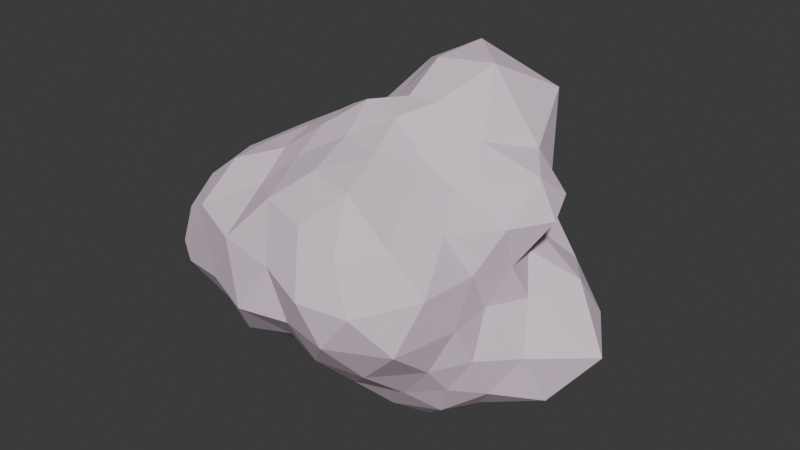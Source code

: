 # Source: Flesh.blend  (saved by Blender 4.2.66; exported with 4.5.12 LTS)
import bpy
from mathutils import Matrix  # noqa: F401  (used for matrix-valued properties, if any)

bpy.ops.wm.read_factory_settings(use_empty=True)
scene = bpy.context.scene
scene.name = 'Scene'

# ---- collections
col_collection = bpy.data.collections.new('Collection'); scene.collection.children.link(col_collection)

# ---- materials (node trees are filled in below, after node groups)
mat_material = bpy.data.materials.new('Material')
mat_material.alpha_threshold = 0.0
mat_material.use_transparent_shadow = False
mat_material.roughness = 0.5
mat_material.line_color = (0.0, 0.0, 0.0, 1.0)

# ---- material node trees
mat_material.use_nodes = True; mat_material.node_tree.nodes.clear()
_N = mat_material.node_tree.nodes; _L = mat_material.node_tree.links
n0 = _N.new('ShaderNodeOutputMaterial'); n0.name = 'Material Output'; n0.location = (468, 346)
n1 = _N.new('ShaderNodeBsdfPrincipled'); n1.name = 'Principled BSDF'; n1.location = (194, 355)
n1.width = 196
n1.inputs[0].default_value = (0.8003, 0.6532, 0.7619, 1.0)
n1.inputs[2].default_value = 1.0
n1.inputs[3].default_value = 1.45
_L.new(n1.outputs[0], n0.inputs[0])
n0.is_active_output = True

# ---- world
world_world = bpy.data.worlds.new('World'); scene.world = world_world
world_world.use_nodes = True; world_world.node_tree.nodes.clear()
_N = world_world.node_tree.nodes; _L = world_world.node_tree.links
n0 = _N.new('ShaderNodeOutputWorld'); n0.name = 'World Output'; n0.location = (300, 300)
n1 = _N.new('ShaderNodeBackground'); n1.name = 'Background'; n1.location = (10, 300)
n1.inputs[0].default_value = (0.05088, 0.05088, 0.05088, 1.0)
_L.new(n1.outputs[0], n0.inputs[0])
n0.is_active_output = True
world_world.color = (0.05088, 0.05088, 0.05088)
world_world.sun_shadow_jitter_overblur = 0.0

# ---- meshes
me_icosphere = bpy.data.meshes.new('Icosphere')
me_icosphere.from_pydata([(0.005613, 0.01065, -1.033), (0.8889, -0.6278, -0.5677), (-0.2863, -0.8742, -0.4674), (-1.1, -0.02354, -0.6055), (-0.3572, 0.9863, -0.4997), (0.9992, 0.6451, -0.5551), (0.4014, -1.235, 0.5769), (-1.033, -0.7455, 0.7136), (-0.8742, 0.6363, 0.5954), (0.3814, 1.24, 0.7477), (1.269, 0.04329, 0.6221), (0.02563, -0.009581, 1.244), (-0.2353, -0.7196, -0.6615), (-0.161, -0.5045, -0.8598), (-0.077, -0.2406, -0.9715), (0.2299, -0.1671, -1.024), (0.5484, -0.3967, -1.057), (0.7696, -0.536, -0.8489), (0.6376, -0.7996, -0.6105), (0.3061, -0.9496, -0.5831), (-0.02727, -0.896, -0.5125), (1.265, 0.4515, -0.7939), (1.302, 0.02307, -0.8297), (1.05, -0.3559, -0.6754), (0.2361, 0.2127, -1.151), (0.4476, 0.3482, -0.9632), (0.6599, 0.4569, -0.6914), (-0.8911, -0.02606, -0.7988), (-0.5669, -0.01097, -0.9132), (-0.2515, 0.000197, -0.9688), (-0.5619, -0.8022, -0.6024), (-0.8323, -0.6124, -0.6709), (-0.976, -0.3246, -0.6389), (-0.2407, 0.7693, -0.7209), (-0.2074, 0.606, -1.039), (-0.07479, 0.3246, -1.152), (-0.9454, 0.29, -0.6091), (-0.798, 0.5676, -0.651), (-0.5972, 0.8604, -0.5572), (-0.01123, 0.9771, -0.552), (0.3419, 1.027, -0.6083), (0.5853, 0.7784, -0.5381), (1.069, -0.1522, 0.289), (0.9697, -0.3175, -0.003083), (1.033, -0.5328, -0.3176), (1.371, 0.6066, -0.3132), (1.302, 0.3917, 0.02837), (0.9966, 0.1516, 0.2722), (0.265, -1.462, 0.2895), (0.04105, -1.327, -0.01396), (-0.1505, -1.107, -0.2874), (0.8753, -0.8332, -0.3171), (0.8852, -1.205, -0.01187), (0.6843, -1.419, 0.2984), (-1.349, -0.7142, 0.4834), (-1.463, -0.1994, -0.4982), (-0.5718, -1.132, -0.3922), (-0.8738, -1.167, -0.05721), (-1.072, -1.069, 0.4353), (-1.012, 1.154, 0.3304), (-0.9367, 1.382, -0.06073), (-0.687, 1.283, -0.371), (-1.076, 0.1583, -0.2914), (-1.095, 0.3742, 0.008917), (-1.077, 0.5903, 0.3401), (0.5376, 1.06, 0.3635), (0.7007, 0.9993, -0.02253), (0.8511, 0.8402, -0.2978), (-0.2351, 1.177, -0.3168), (-0.02835, 1.31, 0.003926), (0.1588, 1.313, 0.3686), (1.083, -0.2624, 0.6177), (0.8034, -0.5868, 0.6105), (0.6562, -0.9973, 0.6211), (0.06129, -1.206, 0.6842), (-0.331, -1.093, 0.7256), (-0.6546, -0.8432, 0.6537), (-1.049, -0.3767, 0.7334), (-1.069, 0.001829, 0.7448), (-1.017, 0.374, 0.7022), (-0.6465, 0.8211, 0.597), (-0.3235, 1.003, 0.6693), (-0.03072, 1.158, 0.7584), (0.6312, 0.9996, 0.7665), (0.8484, 0.6426, 0.6705), (1.166, 0.3298, 0.6967), (0.1097, -0.2519, 1.176), (0.2062, -0.5981, 1.028), (0.3092, -0.9924, 0.9249), (1.116, 0.067, 0.8907), (0.6409, 0.03941, 1.043), (0.2742, -0.001721, 1.261), (-0.2264, -0.1698, 1.205), (-0.4939, -0.3558, 1.005), (-0.723, -0.5284, 0.8128), (-0.2487, 0.1636, 1.097), (-0.5008, 0.371, 0.9987), (-0.7351, 0.5414, 0.8051), (0.03591, 0.3121, 1.452), (0.07185, 0.7892, 1.482), (0.2709, 1.211, 1.156), (0.4989, 0.3633, 1.492), (0.8978, 0.3683, 0.956), (0.6986, 0.9101, 1.209), (-0.2543, 0.6007, 1.314), (-0.1944, 1.011, 1.158), (-0.4359, 0.6997, 0.8773), (-0.5194, 0.005451, 1.051), (-0.812, 0.2038, 0.8809), (-0.8004, -0.1823, 0.8715), (-0.1621, -0.4735, 1.041), (-0.4274, -0.7052, 0.8777), (-0.05601, -0.9192, 0.9514), (0.37, -0.2755, 0.9489), (0.494, -0.5937, 0.8284), (0.6965, -0.274, 0.7803), (0.8833, 0.4377, 0.2899), (1.075, 0.7012, 0.0001985), (0.7505, 0.7824, 0.3586), (-0.2298, 1.26, 0.4054), (-0.5806, 1.483, -0.07252), (-0.7633, 1.375, 0.3537), (-1.288, 0.2308, 0.4534), (-1.56, 0.09228, -0.03705), (-1.446, -0.2212, 0.5277), (-0.6322, -1.239, 0.3838), (-0.3936, -1.377, -0.04484), (-0.1461, -1.317, 0.3512), (0.9598, -0.9787, 0.3442), (0.9925, -0.6882, -0.008243), (0.9663, -0.4745, 0.3119), (0.3968, 1.222, -0.01112), (0.5656, 1.107, -0.3495), (0.1834, 1.189, -0.3361), (-1.131, 0.9586, -0.04572), (-0.9135, 1.02, -0.3646), (-1.001, 0.5787, -0.3341), (-1.345, -1.007, -0.1554), (-1.185, -0.6264, -0.4732), (-0.9434, -0.916, -0.4424), (0.4417, -1.425, -0.008171), (0.1836, -1.213, -0.3197), (0.5707, -1.147, -0.3274), (1.105, 0.01436, -0.02283), (1.215, -0.1706, -0.4015), (1.621, 0.2257, -0.4263), (0.3766, 0.6308, -0.7704), (0.164, 0.5368, -1.141), (0.06624, 0.7948, -0.8481), (-0.5716, 0.626, -0.9171), (-0.4535, 0.3462, -1.065), (-0.7991, 0.3589, -0.9271), (-0.7241, -0.3158, -0.825), (-0.3679, -0.2665, -0.902), (-0.4952, -0.57, -0.7897), (0.8971, 0.1799, -0.8905), (0.8853, -0.2042, -0.911), (0.5282, -0.01808, -1.013), (0.05781, -0.6999, -0.7449), (0.1712, -0.4713, -0.988), (0.4401, -0.6758, -0.8597), (-1.696, -0.6702, 0.08094), (-1.746, -0.5024, 0.07629), (-1.77, -0.3665, -0.1087), (-1.709, -0.4515, -0.3024), (-1.616, -0.6375, -0.2791), (-1.639, -0.8143, -0.1537)], [], [(0, 15, 14), (1, 17, 23), (0, 14, 29), (0, 29, 35), (0, 35, 24), (1, 23, 44), (2, 20, 50), (3, 32, 55), (4, 38, 61), (5, 41, 67), (1, 44, 51), (2, 50, 56), (3, 55, 62), (4, 61, 68), (5, 67, 45), (6, 73, 88), (7, 76, 94), (8, 79, 97), (9, 82, 100), (10, 85, 89), (91, 98, 11), (90, 101, 91), (89, 102, 90), (91, 101, 98), (101, 99, 98), (90, 102, 101), (102, 103, 101), (101, 103, 99), (103, 100, 99), (89, 85, 102), (85, 84, 102), (102, 84, 103), (84, 83, 103), (103, 83, 100), (83, 9, 100), (98, 95, 11), (99, 104, 98), (100, 105, 99), (98, 104, 95), (104, 96, 95), (99, 105, 104), (105, 106, 104), (104, 106, 96), (106, 97, 96), (100, 82, 105), (82, 81, 105), (105, 81, 106), (81, 80, 106), (106, 80, 97), (80, 8, 97), (95, 92, 11), (96, 107, 95), (97, 108, 96), (95, 107, 92), (107, 93, 92), (96, 108, 107), (108, 109, 107), (107, 109, 93), (109, 94, 93), (97, 79, 108), (79, 78, 108), (108, 78, 109), (78, 77, 109), (109, 77, 94), (77, 7, 94), (92, 86, 11), (93, 110, 92), (94, 111, 93), (92, 110, 86), (110, 87, 86), (93, 111, 110), (111, 112, 110), (110, 112, 87), (112, 88, 87), (94, 76, 111), (76, 75, 111), (111, 75, 112), (75, 74, 112), (112, 74, 88), (74, 6, 88), (86, 91, 11), (87, 113, 86), (88, 114, 87), (86, 113, 91), (113, 90, 91), (87, 114, 113), (114, 115, 113), (113, 115, 90), (115, 89, 90), (88, 73, 114), (73, 72, 114), (114, 72, 115), (72, 71, 115), (115, 71, 89), (71, 10, 89), (47, 85, 10), (46, 116, 47), (45, 117, 46), (47, 116, 85), (116, 84, 85), (46, 117, 116), (117, 118, 116), (116, 118, 84), (118, 83, 84), (45, 67, 117), (67, 66, 117), (117, 66, 118), (66, 65, 118), (118, 65, 83), (65, 9, 83), (70, 82, 9), (69, 119, 70), (68, 120, 69), (70, 119, 82), (119, 81, 82), (69, 120, 119), (120, 121, 119), (119, 121, 81), (121, 80, 81), (68, 61, 120), (61, 60, 120), (120, 60, 121), (60, 59, 121), (121, 59, 80), (59, 8, 80), (64, 79, 8), (63, 122, 64), (62, 123, 63), (64, 122, 79), (122, 78, 79), (63, 123, 122), (123, 124, 122), (122, 124, 78), (124, 77, 78), (62, 55, 123), (123, 163, 162, 124), (55, 138, 165, 164), (124, 54, 77), (54, 7, 77), (58, 76, 7), (57, 125, 58), (56, 126, 57), (58, 125, 76), (125, 75, 76), (57, 126, 125), (126, 127, 125), (125, 127, 75), (127, 74, 75), (56, 50, 126), (50, 49, 126), (126, 49, 127), (49, 48, 127), (127, 48, 74), (48, 6, 74), (53, 73, 6), (52, 128, 53), (51, 129, 52), (53, 128, 73), (128, 72, 73), (52, 129, 128), (129, 130, 128), (128, 130, 72), (130, 71, 72), (51, 44, 129), (44, 43, 129), (129, 43, 130), (43, 42, 130), (130, 42, 71), (42, 10, 71), (65, 70, 9), (66, 131, 65), (67, 132, 66), (65, 131, 70), (131, 69, 70), (66, 132, 131), (132, 133, 131), (131, 133, 69), (133, 68, 69), (67, 41, 132), (41, 40, 132), (132, 40, 133), (40, 39, 133), (133, 39, 68), (39, 4, 68), (59, 64, 8), (60, 134, 59), (61, 135, 60), (59, 134, 64), (134, 63, 64), (60, 135, 134), (135, 136, 134), (134, 136, 63), (136, 62, 63), (61, 38, 135), (38, 37, 135), (135, 37, 136), (37, 36, 136), (136, 36, 62), (36, 3, 62), (54, 58, 7), (166, 165, 138, 137), (55, 164, 163, 123), (54, 137, 58), (137, 57, 58), (162, 161, 54, 124), (138, 139, 137), (137, 139, 57), (139, 56, 57), (55, 32, 138), (32, 31, 138), (138, 31, 139), (31, 30, 139), (139, 30, 56), (30, 2, 56), (48, 53, 6), (49, 140, 48), (50, 141, 49), (48, 140, 53), (140, 52, 53), (49, 141, 140), (141, 142, 140), (140, 142, 52), (142, 51, 52), (50, 20, 141), (20, 19, 141), (141, 19, 142), (19, 18, 142), (142, 18, 51), (18, 1, 51), (42, 47, 10), (43, 143, 42), (44, 144, 43), (42, 143, 47), (143, 46, 47), (43, 144, 143), (144, 145, 143), (143, 145, 46), (145, 45, 46), (44, 23, 144), (23, 22, 144), (144, 22, 145), (22, 21, 145), (145, 21, 45), (21, 5, 45), (26, 41, 5), (25, 146, 26), (24, 147, 25), (26, 146, 41), (146, 40, 41), (25, 147, 146), (147, 148, 146), (146, 148, 40), (148, 39, 40), (24, 35, 147), (35, 34, 147), (147, 34, 148), (34, 33, 148), (148, 33, 39), (33, 4, 39), (33, 38, 4), (34, 149, 33), (35, 150, 34), (33, 149, 38), (149, 37, 38), (34, 150, 149), (150, 151, 149), (149, 151, 37), (151, 36, 37), (35, 29, 150), (29, 28, 150), (150, 28, 151), (28, 27, 151), (151, 27, 36), (27, 3, 36), (27, 32, 3), (28, 152, 27), (29, 153, 28), (27, 152, 32), (152, 31, 32), (28, 153, 152), (153, 154, 152), (152, 154, 31), (154, 30, 31), (29, 14, 153), (14, 13, 153), (153, 13, 154), (13, 12, 154), (154, 12, 30), (12, 2, 30), (21, 26, 5), (22, 155, 21), (23, 156, 22), (21, 155, 26), (155, 25, 26), (22, 156, 155), (156, 157, 155), (155, 157, 25), (157, 24, 25), (23, 17, 156), (17, 16, 156), (156, 16, 157), (16, 15, 157), (157, 15, 24), (15, 0, 24), (12, 20, 2), (13, 158, 12), (14, 159, 13), (12, 158, 20), (158, 19, 20), (13, 159, 158), (159, 160, 158), (158, 160, 19), (160, 18, 19), (14, 15, 159), (15, 16, 159), (159, 16, 160), (16, 17, 160), (160, 17, 18), (17, 1, 18), (161, 162, 163, 164, 165, 166), (161, 166, 137, 54)])
_uv = me_icosphere.uv_layers.new(name='UVMap')
_uv.uv.foreach_set('vector', [0.6876, 0.2826, 0.6717, 0.3235, 0.6546, 0.2781, 0.8271, 0.1781, 0.7788, 0.1903, 0.7966, 0.1348, 0.6876, 0.2826, 0.6546, 0.2781, 0.6757, 0.2424, 0.6876, 0.2826, 0.6757, 0.2424, 0.7321, 0.2605, 0.6876, 0.2826, 0.7321, 0.2605, 0.7246, 0.3125, 0.8271, 0.1781, 0.7966, 0.1348, 0.8596, 0.1423, 0.5275, 0.2615, 0.5339, 0.3029, 0.4838, 0.2882, 0.4239, 0.9539, 0.3813, 0.9706, 0.4098, 0.8927, 0.8839, 0.5503, 0.8433, 0.5332, 0.8929, 0.4792, 0.9732, 0.7474, 0.9493, 0.6852, 0.9961, 0.6973, 0.8271, 0.1781, 0.8596, 0.1423, 0.8763, 0.1935, 0.5275, 0.2615, 0.4838, 0.2882, 0.49, 0.2258, 0.4239, 0.9539, 0.4098, 0.8927, 0.4759, 0.9537, 0.8839, 0.5503, 0.8929, 0.4792, 0.9279, 0.5393, 0.1243, 0.7819, 0.1263, 0.7276, 0.1797, 0.7961, 0.06447, 0.2405, 0.05395, 0.1897, 0.1129, 0.1966, 0.2941, 0.3174, 0.235, 0.296, 0.2774, 0.2587, 0.5521, 0.6608, 0.5617, 0.6119, 0.5936, 0.6535, 0.1785, 0.5442, 0.1599, 0.5063, 0.2203, 0.4913, 0.33, 0.7204, 0.306, 0.6846, 0.3483, 0.6748, 0.2157, 0.0759, 0.2812, 0.05201, 0.2458, 0.1016, 0.1622, 0.05554, 0.2284, 7.258e-10, 0.2157, 0.0759, 0.09688, 0.02074, 0.1528, 0.006758, 0.1622, 0.05554, 0.2157, 0.0759, 0.2284, 7.258e-10, 0.2812, 0.05201, 0.2284, 7.258e-10, 0.3177, -1.83e-09, 0.2812, 0.05201, 0.5903, 0.8125, 0.5903, 0.8796, 0.5311, 0.8339, 0.3144, 0.6274, 0.2815, 0.5472, 0.3495, 0.5302, 0.3495, 0.5302, 0.2815, 0.5472, 0.2821, 0.462, 0.2815, 0.5472, 0.2203, 0.4913, 0.2821, 0.462, 0.3483, 0.6748, 0.306, 0.6846, 0.3144, 0.6274, 0.306, 0.6846, 0.254, 0.6361, 0.3144, 0.6274, 0.3144, 0.6274, 0.254, 0.6361, 0.2815, 0.5472, 0.254, 0.6361, 0.2187, 0.5821, 0.2815, 0.5472, 0.2815, 0.5472, 0.2187, 0.5821, 0.2203, 0.4913, 0.2187, 0.5821, 0.1785, 0.5442, 0.2203, 0.4913, 0.2812, 0.05201, 0.2881, 0.1231, 0.2458, 0.1016, 0.3177, -1.83e-09, 0.3355, 0.06317, 0.2812, 0.05201, 0.7037, 0.8125, 0.6734, 0.7521, 0.7428, 0.7335, 0.2812, 0.05201, 0.3355, 0.06317, 0.2881, 0.1231, 0.3355, 0.06317, 0.3328, 0.1352, 0.2881, 0.1231, 0.7428, 0.7335, 0.6734, 0.7521, 0.699, 0.6868, 0.6734, 0.7521, 0.6227, 0.6955, 0.699, 0.6868, 0.699, 0.6868, 0.6227, 0.6955, 0.6414, 0.6422, 0.6227, 0.6955, 0.5936, 0.6535, 0.6414, 0.6422, 0.7037, 0.8125, 0.627, 0.7906, 0.6734, 0.7521, 0.627, 0.7906, 0.5959, 0.7498, 0.6734, 0.7521, 0.6734, 0.7521, 0.5959, 0.7498, 0.6227, 0.6955, 0.5959, 0.7498, 0.5655, 0.7028, 0.6227, 0.6955, 0.6227, 0.6955, 0.5655, 0.7028, 0.5936, 0.6535, 0.5655, 0.7028, 0.5521, 0.6608, 0.5936, 0.6535, 0.6779, 0.6284, 0.7014, 0.5806, 0.7223, 0.6201, 0.6414, 0.6422, 0.6546, 0.5879, 0.6779, 0.6284, 0.5936, 0.6535, 0.6052, 0.5988, 0.6414, 0.6422, 0.6779, 0.6284, 0.6546, 0.5879, 0.7014, 0.5806, 0.3072, 0.1679, 0.2718, 0.2042, 0.2627, 0.1442, 0.6414, 0.6422, 0.6052, 0.5988, 0.6546, 0.5879, 0.6052, 0.5988, 0.6126, 0.5447, 0.6546, 0.5879, 0.3072, 0.1679, 0.3188, 0.2276, 0.2718, 0.2042, 0.3188, 0.2276, 0.2774, 0.2587, 0.2718, 0.2042, 0.5936, 0.6535, 0.5617, 0.6119, 0.6052, 0.5988, 0.5617, 0.6119, 0.5713, 0.5545, 0.6052, 0.5988, 0.3529, 0.1906, 0.3623, 0.2459, 0.3188, 0.2276, 0.3623, 0.2459, 0.3278, 0.2816, 0.3188, 0.2276, 0.3188, 0.2276, 0.3278, 0.2816, 0.2774, 0.2587, 0.3278, 0.2816, 0.2941, 0.3174, 0.2774, 0.2587, 0.2627, 0.1442, 0.2117, 0.1228, 0.2458, 0.1016, 0.2718, 0.2042, 0.2215, 0.1812, 0.2627, 0.1442, 0.2774, 0.2587, 0.2282, 0.2424, 0.2718, 0.2042, 0.2627, 0.1442, 0.2215, 0.1812, 0.2117, 0.1228, 0.2215, 0.1812, 0.1636, 0.1596, 0.2117, 0.1228, 0.2718, 0.2042, 0.2282, 0.2424, 0.2215, 0.1812, 0.2282, 0.2424, 0.1666, 0.2218, 0.2215, 0.1812, 0.2215, 0.1812, 0.1666, 0.2218, 0.1636, 0.1596, 0.1666, 0.2218, 0.1129, 0.1966, 0.1636, 0.1596, 0.2774, 0.2587, 0.235, 0.296, 0.2282, 0.2424, 0.235, 0.296, 0.1764, 0.2835, 0.2282, 0.2424, 0.2282, 0.2424, 0.1764, 0.2835, 0.1666, 0.2218, 0.1764, 0.2835, 0.1152, 0.2609, 0.1666, 0.2218, 0.1666, 0.2218, 0.1152, 0.2609, 0.1129, 0.1966, 0.1152, 0.2609, 0.06447, 0.2405, 0.1129, 0.1966, 0.2117, 0.1228, 0.2157, 0.0759, 0.2458, 0.1016, 0.1636, 0.1596, 0.1659, 0.1195, 0.2117, 0.1228, 0.1129, 0.1966, 0.118, 0.1486, 0.1636, 0.1596, 0.2117, 0.1228, 0.1659, 0.1195, 0.2157, 0.0759, 0.1659, 0.1195, 0.1622, 0.05554, 0.2157, 0.0759, 0.1636, 0.1596, 0.118, 0.1486, 0.1659, 0.1195, 0.118, 0.1486, 0.1166, 0.1026, 0.1659, 0.1195, 0.1659, 0.1195, 0.1166, 0.1026, 0.1622, 0.05554, 0.1166, 0.1026, 0.09688, 0.02074, 0.1622, 0.05554, 0.1129, 0.1966, 0.05395, 0.1897, 0.118, 0.1486, 0.05395, 0.1897, 0.0689, 0.137, 0.118, 0.1486, 0.118, 0.1486, 0.0689, 0.137, 0.1166, 0.1026, 0.0689, 0.137, 0.06077, 0.07865, 0.1166, 0.1026, 0.1166, 0.1026, 0.06077, 0.07865, 0.09688, 0.02074, 0.9801, 0.06442, 0.9642, 0.009676, 1.0, 0.009524, 0.2625, 0.7235, 0.306, 0.6846, 0.33, 0.7204, 0.2333, 0.7658, 0.2314, 0.6927, 0.2625, 0.7235, 0.1797, 0.7961, 0.1875, 0.727, 0.2333, 0.7658, 0.2625, 0.7235, 0.2314, 0.6927, 0.306, 0.6846, 0.2314, 0.6927, 0.254, 0.6361, 0.306, 0.6846, 0.2333, 0.7658, 0.1875, 0.727, 0.2314, 0.6927, 0.1875, 0.727, 0.1996, 0.6509, 0.2314, 0.6927, 0.2314, 0.6927, 0.1996, 0.6509, 0.254, 0.6361, 0.1996, 0.6509, 0.2187, 0.5821, 0.254, 0.6361, 0.1797, 0.7961, 0.1263, 0.7276, 0.1875, 0.727, 0.1263, 0.7276, 0.1335, 0.6733, 0.1875, 0.727, 0.1875, 0.727, 0.1335, 0.6733, 0.1996, 0.6509, 0.1335, 0.6733, 0.1612, 0.6119, 0.1996, 0.6509, 0.1996, 0.6509, 0.1612, 0.6119, 0.2187, 0.5821, 0.1612, 0.6119, 0.1785, 0.5442, 0.2187, 0.5821, 0.6679, 0.8724, 0.6679, 0.8125, 0.7159, 0.8204, 0.06058, 0.5777, 0.09751, 0.5176, 0.1142, 0.5576, 0.9279, 0.5393, 0.9433, 0.4577, 0.9818, 0.5335, 0.1142, 0.5576, 0.09751, 0.5176, 0.1599, 0.5063, 0.5609, 0.7971, 0.5959, 0.7498, 0.627, 0.7906, 0.06058, 0.5777, -2.156e-08, 0.5194, 0.09751, 0.5176, -2.156e-08, 0.5194, 0.04617, 0.462, 0.09751, 0.5176, 0.09751, 0.5176, 0.04617, 0.462, 0.1444, 0.4956, 0.5118, 0.7777, 0.5655, 0.7028, 0.5959, 0.7498, 0.9279, 0.5393, 0.8929, 0.4792, 0.9433, 0.4577, 0.8929, 0.4792, 0.8983, 0.4197, 0.9433, 0.4577, 0.4638, 0.8125, 0.4411, 0.7733, 0.5118, 0.7777, 0.4411, 0.7733, 0.4945, 0.7294, 0.5118, 0.7777, 0.5118, 0.7777, 0.4945, 0.7294, 0.5655, 0.7028, 0.4945, 0.7294, 0.5521, 0.6608, 0.5655, 0.7028, 0.5025, 0.6444, 0.5617, 0.6119, 0.5521, 0.6608, 0.4593, 0.6176, 0.5098, 0.5768, 0.5025, 0.6444, 0.4759, 0.9537, 0.4892, 0.8718, 0.5311, 0.9475, 0.5025, 0.6444, 0.5098, 0.5768, 0.5617, 0.6119, 0.5098, 0.5768, 0.5713, 0.5545, 0.5617, 0.6119, 0.4593, 0.6176, 0.424, 0.5462, 0.5098, 0.5768, 0.424, 0.5462, 0.5176, 0.5003, 0.5098, 0.5768, 0.5098, 0.5768, 0.5176, 0.5003, 0.5713, 0.5545, 0.3813, 0.3213, 0.3278, 0.2816, 0.3623, 0.2459, 0.4759, 0.9537, 0.4098, 0.8927, 0.4892, 0.8718, 0.424, 0.5462, 0.4077, 0.4675, 0.4381, 0.4468, 0.5176, 0.5003, 0.584, 0.05592, 0.5425, 0.114, 0.5124, 0.04506, 0.5323, 0.02427, 0.3813, 0.3213, 0.3259, 0.3635, 0.3278, 0.2816, 0.6264, 0.8944, 0.5903, 0.8493, 0.6264, 0.8125, 0.2589, 0.3757, 0.235, 0.296, 0.2941, 0.3174, 0.4412, 0.1755, 0.3813, 0.2089, 0.3866, 0.134, 0.49, 0.2258, 0.4245, 0.257, 0.4412, 0.1755, 0.2589, 0.3757, 0.1864, 0.3549, 0.235, 0.296, 0.1864, 0.3549, 0.1764, 0.2835, 0.235, 0.296, 0.4412, 0.1755, 0.4245, 0.257, 0.3813, 0.2089, 0.1243, 0.3816, 0.1165, 0.3192, 0.1864, 0.3549, 0.1864, 0.3549, 0.1165, 0.3192, 0.1764, 0.2835, 0.1165, 0.3192, 0.1152, 0.2609, 0.1764, 0.2835, 0.49, 0.2258, 0.4838, 0.2882, 0.4245, 0.257, 0.4838, 0.2882, 0.4302, 0.3218, 0.4245, 0.257, 0.4245, 0.257, 0.4302, 0.3218, 0.3831, 0.2872, 0.4302, 0.3218, 0.3813, 0.3568, 0.3831, 0.2872, 0.1165, 0.3192, 0.04929, 0.2995, 0.1152, 0.2609, 0.04929, 0.2995, 0.06447, 0.2405, 0.1152, 0.2609, 5.039e-09, 0.2549, 0.05395, 0.1897, 0.06447, 0.2405, 0.944, 0.2245, 0.9829, 0.1747, 1.0, 0.2558, 0.8763, 0.1935, 0.9139, 0.1516, 0.944, 0.2245, 5.039e-09, 0.2549, 0.00379, 0.1825, 0.05395, 0.1897, 0.00379, 0.1825, 0.0689, 0.137, 0.05395, 0.1897, 0.944, 0.2245, 0.9139, 0.1516, 0.9829, 0.1747, 0.9139, 0.1516, 0.9471, 0.1143, 0.9829, 0.1747, 0.6679, 0.8823, 0.6264, 0.8458, 0.6679, 0.8125, 0.9471, 0.1143, 0.9801, 0.06442, 0.9956, 0.1302, 0.8763, 0.1935, 0.8596, 0.1423, 0.9139, 0.1516, 0.8596, 0.1423, 0.8914, 0.1085, 0.9139, 0.1516, 0.9139, 0.1516, 0.8914, 0.1085, 0.9471, 0.1143, 0.8914, 0.1085, 0.9251, 0.06656, 0.9471, 0.1143, 0.9471, 0.1143, 0.9251, 0.06656, 0.9801, 0.06442, 0.9251, 0.06656, 0.9642, 0.009676, 0.9801, 0.06442, 0.1612, 0.6119, 0.1142, 0.5576, 0.1785, 0.5442, 0.1335, 0.6733, 0.09476, 0.6277, 0.1612, 0.6119, 0.1263, 0.7276, 0.07769, 0.6879, 0.1335, 0.6733, 0.1612, 0.6119, 0.09476, 0.6277, 0.1142, 0.5576, 0.09476, 0.6277, 0.06058, 0.5777, 0.1142, 0.5576, 0.1335, 0.6733, 0.07769, 0.6879, 0.09476, 0.6277, 0.07769, 0.6879, 0.04668, 0.6428, 0.09476, 0.6277, 0.09476, 0.6277, 0.04668, 0.6428, 0.06058, 0.5777, 0.9685, 0.592, 0.9279, 0.5393, 0.9818, 0.5335, 0.9961, 0.6973, 0.9493, 0.6852, 0.9953, 0.6464, 0.9493, 0.6852, 0.9494, 0.6421, 0.9953, 0.6464, 0.9953, 0.6464, 0.9494, 0.6421, 0.9685, 0.592, 0.9494, 0.6421, 0.9132, 0.5977, 0.9685, 0.592, 0.9685, 0.592, 0.9132, 0.5977, 0.9279, 0.5393, 0.9132, 0.5977, 0.8839, 0.5503, 0.9279, 0.5393, 0.4945, 0.7294, 0.5025, 0.6444, 0.5521, 0.6608, 0.4411, 0.7733, 0.4373, 0.6994, 0.4945, 0.7294, 0.8929, 0.4792, 0.842, 0.4692, 0.8983, 0.4197, 0.4945, 0.7294, 0.4373, 0.6994, 0.5025, 0.6444, 0.4373, 0.6994, 0.4593, 0.6176, 0.5025, 0.6444, 0.8983, 0.4197, 0.842, 0.4692, 0.8332, 0.4244, 0.842, 0.4692, 0.7861, 0.4874, 0.8332, 0.4244, 0.4373, 0.6994, 0.4144, 0.6587, 0.4593, 0.6176, 0.4144, 0.6587, 0.4232, 0.5929, 0.4593, 0.6176, 0.8929, 0.4792, 0.8433, 0.5332, 0.842, 0.4692, 0.8433, 0.5332, 0.7856, 0.5354, 0.842, 0.4692, 0.842, 0.4692, 0.7856, 0.5354, 0.7861, 0.4874, 0.7856, 0.5354, 0.7428, 0.5338, 0.7861, 0.4874, 0.4144, 0.6587, 0.386, 0.6258, 0.4232, 0.5929, 0.386, 0.6258, 0.3813, 0.5704, 0.4232, 0.5929, 0.3259, 0.3635, 0.2589, 0.3757, 0.2941, 0.3174, 0.4792, 0.04607, 0.5124, 0.04506, 0.5425, 0.114, 0.464, 0.09838, 0.4098, 0.8927, 0.3937, 0.8473, 0.4221, 0.8349, 0.4892, 0.8718, 0.3259, 0.3635, 0.2708, 0.4451, 0.2589, 0.3757, 0.464, 0.09838, 0.4412, 0.1755, 0.3866, 0.134, 0.4381, 0.4468, 0.4458, 0.4262, 0.5285, 0.4374, 0.5176, 0.5003, 0.5425, 0.114, 0.5132, 0.1613, 0.464, 0.09838, 0.464, 0.09838, 0.5132, 0.1613, 0.4412, 0.1755, 0.5132, 0.1613, 0.49, 0.2258, 0.4412, 0.1755, 0.584, 0.05592, 0.5949, 0.1376, 0.5425, 0.114, 0.5949, 0.1376, 0.5726, 0.1707, 0.5425, 0.114, 0.5425, 0.114, 0.5726, 0.1707, 0.5132, 0.1613, 0.5726, 0.1707, 0.5485, 0.2184, 0.5132, 0.1613, 0.5132, 0.1613, 0.5485, 0.2184, 0.49, 0.2258, 0.5485, 0.2184, 0.5275, 0.2615, 0.49, 0.2258, 0.04929, 0.2995, 5.039e-09, 0.2549, 0.06447, 0.2405, 0.4302, 0.3218, 0.4243, 0.3871, 0.3813, 0.3568, 0.4838, 0.2882, 0.4812, 0.3441, 0.4302, 0.3218, 0.3813, 0.3568, 0.4243, 0.3871, 0.3889, 0.4197, 0.9525, 0.2925, 0.944, 0.2245, 1.0, 0.2558, 0.4302, 0.3218, 0.4812, 0.3441, 0.4243, 0.3871, 0.4812, 0.3441, 0.4928, 0.4015, 0.4243, 0.3871, 0.9525, 0.2925, 0.8903, 0.2605, 0.944, 0.2245, 0.8903, 0.2605, 0.8763, 0.1935, 0.944, 0.2245, 0.4838, 0.2882, 0.5339, 0.3029, 0.4812, 0.3441, 0.5339, 0.3029, 0.5412, 0.3573, 0.4812, 0.3441, 0.4812, 0.3441, 0.5412, 0.3573, 0.4928, 0.4015, 0.5412, 0.3573, 0.5628, 0.4034, 0.4928, 0.4015, 0.8903, 0.2605, 0.8283, 0.2243, 0.8763, 0.1935, 0.8283, 0.2243, 0.8271, 0.1781, 0.8763, 0.1935, 0.9251, 0.06656, 0.9029, 0.03714, 0.9642, 0.009676, 0.8914, 0.1085, 0.8697, 0.0564, 0.9251, 0.06656, 0.8596, 0.1423, 0.8273, 0.08502, 0.8914, 0.1085, 0.8508, 0.369, 0.8271, 0.4186, 0.8093, 0.369, 0.7428, 0.9158, 0.7428, 0.8481, 0.7792, 0.9034, 0.8914, 0.1085, 0.8273, 0.08502, 0.8697, 0.0564, 0.8093, 0.3757, 0.7321, 0.3722, 0.786, 0.3189, 0.786, 0.3189, 0.7321, 0.3722, 0.7321, 0.2925, 0.2175, 0.8567, 0.1797, 0.7961, 0.2333, 0.7658, 0.8596, 0.1423, 0.7966, 0.1348, 0.8273, 0.08502, 0.7966, 0.1348, 0.7539, 0.07192, 0.8273, 0.08502, 0.8273, 0.08502, 0.7539, 0.07192, 0.8043, 4.265e-09, 0.7539, 0.07192, 0.7321, 0.02178, 0.8043, 4.265e-09, 0.2175, 0.8567, 0.132, 0.8461, 0.1797, 0.7961, 0.132, 0.8461, 0.1243, 0.7819, 0.1797, 0.7961, 0.9114, 0.7278, 0.9493, 0.6852, 0.9732, 0.7474, 0.8626, 0.7278, 0.8988, 0.6856, 0.9114, 0.7278, 0.8159, 0.724, 0.8458, 0.6914, 0.8626, 0.7278, 0.9114, 0.7278, 0.8988, 0.6856, 0.9493, 0.6852, 0.8988, 0.6856, 0.9494, 0.6421, 0.9493, 0.6852, 0.8637, 0.2925, 0.8637, 0.3523, 0.8246, 0.3161, 0.8637, 0.3523, 0.8093, 0.369, 0.8246, 0.3161, 0.8988, 0.6856, 0.8826, 0.6407, 0.9494, 0.6421, 0.8826, 0.6407, 0.9132, 0.5977, 0.9494, 0.6421, 0.8159, 0.724, 0.7984, 0.6773, 0.8458, 0.6914, 0.7984, 0.6773, 0.8238, 0.6331, 0.8458, 0.6914, 0.8458, 0.6914, 0.8238, 0.6331, 0.8826, 0.6407, 0.8238, 0.6331, 0.8578, 0.5954, 0.8826, 0.6407, 0.8826, 0.6407, 0.8578, 0.5954, 0.9132, 0.5977, 0.8578, 0.5954, 0.8839, 0.5503, 0.9132, 0.5977, 0.8578, 0.5954, 0.8433, 0.5332, 0.8839, 0.5503, 0.8238, 0.6331, 0.7982, 0.5779, 0.8578, 0.5954, 0.7984, 0.6773, 0.7695, 0.6227, 0.8238, 0.6331, 0.8578, 0.5954, 0.7982, 0.5779, 0.8433, 0.5332, 0.7982, 0.5779, 0.7856, 0.5354, 0.8433, 0.5332, 0.8238, 0.6331, 0.7695, 0.6227, 0.7982, 0.5779, 0.7695, 0.6227, 0.7458, 0.5691, 0.7982, 0.5779, 0.7982, 0.5779, 0.7458, 0.5691, 0.7856, 0.5354, 0.8637, 0.356, 0.8983, 0.3307, 0.8983, 0.3811, 0.7321, 0.2605, 0.6757, 0.2424, 0.7192, 0.2, 0.6757, 0.2424, 0.6642, 0.1933, 0.7192, 0.2, 0.7192, 0.2, 0.6642, 0.1933, 0.6993, 0.1442, 0.6642, 0.1933, 0.6448, 0.1422, 0.6993, 0.1442, 0.8637, 0.356, 0.8819, 0.2925, 0.8983, 0.3307, 0.8191, 0.8917, 0.7792, 0.8979, 0.7792, 0.8481, 0.6448, 0.1422, 0.5949, 0.1376, 0.6185, 0.107, 0.8633, 0.8927, 0.8191, 0.8927, 0.8329, 0.8481, 0.6757, 0.2424, 0.6402, 0.2332, 0.6642, 0.1933, 0.6448, 0.1422, 0.6219, 0.1789, 0.5949, 0.1376, 0.6219, 0.1789, 0.5726, 0.1707, 0.5949, 0.1376, 0.6642, 0.1933, 0.6402, 0.2332, 0.6219, 0.1789, 0.6402, 0.2332, 0.5953, 0.2229, 0.6219, 0.1789, 0.6219, 0.1789, 0.5953, 0.2229, 0.5726, 0.1707, 0.5953, 0.2229, 0.5485, 0.2184, 0.5726, 0.1707, 0.6757, 0.2424, 0.6546, 0.2781, 0.6402, 0.2332, 0.6546, 0.2781, 0.6141, 0.2731, 0.6402, 0.2332, 0.6402, 0.2332, 0.6141, 0.2731, 0.5953, 0.2229, 0.6141, 0.2731, 0.5675, 0.2666, 0.5953, 0.2229, 0.5953, 0.2229, 0.5675, 0.2666, 0.5485, 0.2184, 0.5675, 0.2666, 0.5275, 0.2615, 0.5485, 0.2184, 0.963, 0.8107, 0.9114, 0.7278, 0.9732, 0.7474, 0.9165, 0.8481, 0.8915, 0.7907, 0.963, 0.8107, 0.7966, 0.1348, 0.7507, 0.1419, 0.7539, 0.07192, 0.963, 0.8107, 0.8915, 0.7907, 0.9114, 0.7278, 0.8915, 0.7907, 0.8626, 0.7278, 0.9114, 0.7278, 0.9165, 0.8481, 0.8461, 0.8179, 0.8915, 0.7907, 0.8461, 0.8179, 0.8264, 0.7672, 0.8915, 0.7907, 0.8915, 0.7907, 0.8264, 0.7672, 0.8626, 0.7278, 0.8264, 0.7672, 0.8159, 0.724, 0.8626, 0.7278, 0.7966, 0.1348, 0.7788, 0.1903, 0.7507, 0.1419, 0.7788, 0.1903, 0.737, 0.2031, 0.7507, 0.1419, 0.8461, 0.8179, 0.7835, 0.7996, 0.8264, 0.7672, 0.7835, 0.7996, 0.7804, 0.7414, 0.8264, 0.7672, 0.688, 0.3639, 0.6717, 0.3235, 0.7246, 0.3125, 0.6717, 0.3235, 0.6876, 0.2826, 0.7246, 0.3125, 0.5675, 0.2666, 0.5339, 0.3029, 0.5275, 0.2615, 0.6141, 0.2731, 0.5831, 0.3123, 0.5675, 0.2666, 0.6546, 0.2781, 0.637, 0.325, 0.6141, 0.2731, 0.5675, 0.2666, 0.5831, 0.3123, 0.5339, 0.3029, 0.5831, 0.3123, 0.5412, 0.3573, 0.5339, 0.3029, 0.6141, 0.2731, 0.637, 0.325, 0.5831, 0.3123, 0.637, 0.325, 0.604, 0.3721, 0.5831, 0.3123, 0.5831, 0.3123, 0.604, 0.3721, 0.5412, 0.3573, 0.604, 0.3721, 0.5628, 0.4034, 0.5412, 0.3573, 0.7457, 0.7047, 0.7804, 0.7414, 0.7428, 0.7531, 0.7804, 0.7414, 0.7835, 0.7996, 0.7428, 0.7531, 0.637, 0.325, 0.657, 0.3815, 0.604, 0.3721, 0.657, 0.3815, 0.6198, 0.4176, 0.604, 0.3721, 0.604, 0.3721, 0.6198, 0.4176, 0.5628, 0.4034, 0.7788, 0.1903, 0.8271, 0.1781, 0.8283, 0.2243, 0.3546, 0.4259, 0.4381, 0.4468, 0.4077, 0.4675, 0.3937, 0.8473, 0.5124, 0.04506, 0.4792, 0.04607, 0.3546, 0.4259, 0.3243, 0.4541, 0.2708, 0.4451, 0.3259, 0.3635])
me_icosphere.materials.append(mat_material)
me_icosphere.update()

# ---- objects
ob_icosphere = bpy.data.objects.new('Icosphere', me_icosphere)

# ---- transforms, parenting, visibility, modifiers, constraints
ob_icosphere.location = (0.0, 0.0, 0.0)

# ---- collection membership
col_collection.objects.link(ob_icosphere)

# ---- scene / render settings (as saved in the file)
scene.frame_start = 1; scene.frame_end = 250; scene.frame_set(1)
scene.render.engine = 'BLENDER_EEVEE_NEXT'
bpy.context.view_layer.update()

# ---- added for rendering (the .blend has no active camera and no usable light): camera, sun
cam_auto = bpy.data.cameras.new('AutoCamera')
cam_auto.lens = 50.0
cam_auto.sensor_width = 36.0
cam_auto.clip_end = 1000.0
ob_auto_camera = bpy.data.objects.new('AutoCamera', cam_auto)
scene.collection.objects.link(ob_auto_camera)
ob_auto_camera.location = (4.74776, -5.77608, 4.02772)
ob_auto_camera.rotation_euler = (1.09748, -7.21219e-08, 0.694738)
scene.camera = ob_auto_camera
light_auto_sun = bpy.data.lights.new('AutoSun', 'SUN')
light_auto_sun.energy = 3.0
light_auto_sun.angle = 0.0523599
ob_auto_sun = bpy.data.objects.new('AutoSun', light_auto_sun)
scene.collection.objects.link(ob_auto_sun)
ob_auto_sun.rotation_euler = (0.872665, 0.174533, 0.523599)
bpy.context.view_layer.update()
